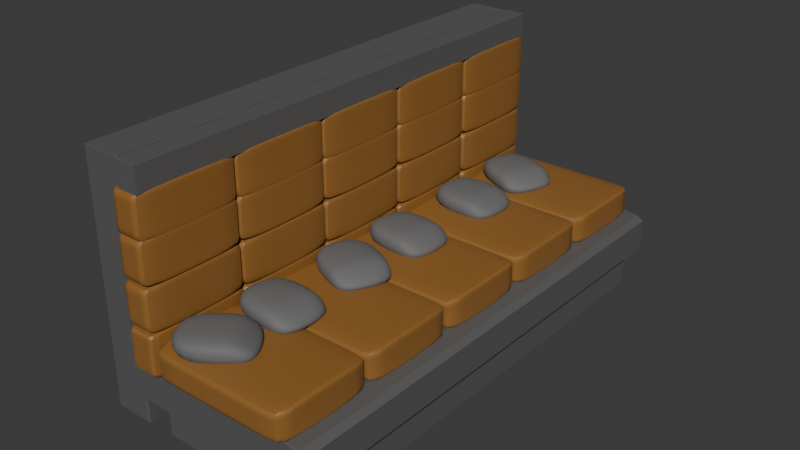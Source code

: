 # Source: blend.blend  (saved by Blender 4.4.32; exported with 4.5.12 LTS)
import bpy
from mathutils import Matrix  # noqa: F401  (used for matrix-valued properties, if any)

bpy.ops.wm.read_factory_settings(use_empty=True)
scene = bpy.context.scene
scene.name = 'Scene'

# ---- collections
col_collection = bpy.data.collections.new('Collection'); scene.collection.children.link(col_collection)

# ---- materials (node trees are filled in below, after node groups)
mat_material_002 = bpy.data.materials.new('Material.002')
mat_x = bpy.data.materials.new('обивка')
mat_x_1 = bpy.data.materials.new('подушка')

# ---- node groups
ng_smooth_by_angle = bpy.data.node_groups.new('Smooth by Angle', 'GeometryNodeTree')
_s = ng_smooth_by_angle.interface.new_socket(name='Mesh', in_out='OUTPUT', socket_type='NodeSocketGeometry')
_s = ng_smooth_by_angle.interface.new_socket(name='Mesh', in_out='INPUT', socket_type='NodeSocketGeometry')
_s = ng_smooth_by_angle.interface.new_socket(name='Angle', in_out='INPUT', socket_type='NodeSocketFloat')
_s.subtype = 'ANGLE'
_s.default_value = 0.5236
_s.min_value = 0.0
_s.max_value = 3.142
_s.description = 'Maximum face angle for smooth edges'
_s = ng_smooth_by_angle.interface.new_socket(name='Ignore Sharpness', in_out='INPUT', socket_type='NodeSocketBool')
_s.force_non_field = True
ng_smooth_by_angle.description = 'Set the sharpness of mesh edges based on the angle between the neighboring faces'
ng_smooth_by_angle.is_modifier = True
_N = ng_smooth_by_angle.nodes; _L = ng_smooth_by_angle.links
n0 = _N.new('GeometryNodeSetShadeSmooth'); n0.name = 'Set Shade Smooth'; n0.location = (120, -80)
n0.domain = 'EDGE'
n1 = _N.new('GeometryNodeSetShadeSmooth'); n1.name = 'Set Shade Smooth.001'; n1.location = (300, -80)
n2 = _N.new('NodeGroupOutput'); n2.name = 'Group Output'; n2.location = (480, -80)
n3 = _N.new('GeometryNodeInputMeshEdgeAngle'); n3.name = 'Edge Angle'; n3.location = (-440, -240)
n4 = _N.new('NodeGroupInput'); n4.name = 'Group Input'; n4.location = (-80, -80)
n5 = _N.new('GeometryNodeInputEdgeSmooth'); n5.name = 'Is Edge Smooth'; n5.location = (-260, -120)
n6 = _N.new('GeometryNodeInputShadeSmooth'); n6.name = 'Is Shade Smooth'; n6.location = (-440, -397)
n7 = _N.new('FunctionNodeCompare'); n7.name = 'Compare'; n7.location = (-260, -260)
n7.operation = 'LESS_EQUAL'
n7.inputs[6].default_value = (0.0, 0.0, 0.0, 0.0)
n7.inputs[7].default_value = (0.0, 0.0, 0.0, 0.0)
n8 = _N.new('FunctionNodeBooleanMath'); n8.name = 'Boolean Math.001'; n8.location = (-80, -260)
n9 = _N.new('NodeGroupInput'); n9.name = 'Group Input.001'; n9.location = (-440, -329)
n10 = _N.new('NodeGroupInput'); n10.name = 'Group Input.002'; n10.location = (-259, -189)
n11 = _N.new('FunctionNodeBooleanMath'); n11.name = 'Boolean Math'; n11.location = (-80, -149)
n11.operation = 'OR'
n12 = _N.new('FunctionNodeBooleanMath'); n12.name = 'Boolean Math.002'; n12.location = (-260, -380)
n12.operation = 'OR'
n13 = _N.new('NodeGroupInput'); n13.name = 'Group Input.003'; n13.location = (-440, -460)
_L.new(n3.outputs[0], n7.inputs[0])
_L.new(n1.outputs[0], n2.inputs[0])
_L.new(n9.outputs[1], n7.inputs[1])
_L.new(n7.outputs[0], n8.inputs[0])
_L.new(n4.outputs[0], n0.inputs[0])
_L.new(n0.outputs[0], n1.inputs[0])
_L.new(n8.outputs[0], n0.inputs[2])
_L.new(n10.outputs[2], n11.inputs[1])
_L.new(n5.outputs[0], n11.inputs[0])
_L.new(n11.outputs[0], n0.inputs[1])
_L.new(n13.outputs[2], n12.inputs[1])
_L.new(n6.outputs[0], n12.inputs[0])
_L.new(n12.outputs[0], n8.inputs[1])
n2.is_active_output = True

# ---- material node trees
mat_material_002.use_nodes = True; mat_material_002.node_tree.nodes.clear()
_N = mat_material_002.node_tree.nodes; _L = mat_material_002.node_tree.links
n0 = _N.new('ShaderNodeBsdfPrincipled'); n0.name = 'Principled BSDF'; n0.location = (10, 300)
n0.inputs[0].default_value = (0.202, 0.202, 0.202, 1.0)
n0.inputs[1].default_value = 0.5273
n1 = _N.new('ShaderNodeOutputMaterial'); n1.name = 'Material Output'; n1.location = (300, 300)
_L.new(n0.outputs[0], n1.inputs[0])
n1.is_active_output = True
mat_x.use_nodes = True; mat_x.node_tree.nodes.clear()
_N = mat_x.node_tree.nodes; _L = mat_x.node_tree.links
n0 = _N.new('ShaderNodeBsdfPrincipled'); n0.name = 'Principled BSDF'; n0.location = (10, 300)
n0.inputs[0].default_value = (0.2979, 0.1342, 0.02992, 1.0)
n1 = _N.new('ShaderNodeOutputMaterial'); n1.name = 'Material Output'; n1.location = (300, 300)
_L.new(n0.outputs[0], n1.inputs[0])
n1.is_active_output = True
mat_x_1.use_nodes = True; mat_x_1.node_tree.nodes.clear()
_N = mat_x_1.node_tree.nodes; _L = mat_x_1.node_tree.links
n0 = _N.new('ShaderNodeBsdfPrincipled'); n0.name = 'Principled BSDF'; n0.location = (10, 300)
n0.inputs[0].default_value = (0.1455, 0.1455, 0.1455, 1.0)
n0.inputs[2].default_value = 0.7364
n1 = _N.new('ShaderNodeOutputMaterial'); n1.name = 'Material Output'; n1.location = (300, 300)
_L.new(n0.outputs[0], n1.inputs[0])
n1.is_active_output = True

# ---- world
world_world = bpy.data.worlds.new('World'); scene.world = world_world
world_world.use_nodes = True; world_world.node_tree.nodes.clear()
_N = world_world.node_tree.nodes; _L = world_world.node_tree.links
n0 = _N.new('ShaderNodeOutputWorld'); n0.name = 'World Output'; n0.location = (300, 300)
n1 = _N.new('ShaderNodeBackground'); n1.name = 'Background'; n1.location = (10, 300)
n1.inputs[0].default_value = (0.05088, 0.05088, 0.05088, 1.0)
_L.new(n1.outputs[0], n0.inputs[0])
n0.is_active_output = True
world_world.color = (0.05088, 0.05088, 0.05088)
world_world.sun_shadow_jitter_overblur = 0.0

# ---- meshes
me_cube_001 = bpy.data.meshes.new('Cube.001')
me_cube_001.from_pydata([(-0.8177, -2.404, -4.592), (-1.047, -2.632, -1.459), (-0.8177, 5.945, -4.592), (-1.047, 6.173, -1.459), (2.848, -2.404, -4.592), (2.848, 5.945, -4.592), (-1.931, 6.173, -4.592), (-1.931, -2.632, -4.592), (-1.931, -2.632, -1.459), (-1.931, 6.173, -1.459), (-1.047, -2.632, 13.54), (-1.047, 6.173, 13.54), (-1.931, -2.632, 13.54), (-1.931, 6.173, 13.54), (3.077, -2.632, -1.969), (2.567, -2.632, -1.459), (2.927, -2.632, -1.608), (2.567, 6.173, -1.459), (3.077, 6.173, -1.969), (2.927, 6.173, -1.608), (-1.047, 6.173, -4.592), (-1.047, -2.632, -4.592), (3.077, 6.173, -4.592), (3.077, -2.632, -4.592), (-0.8177, 5.945, -7.766), (-0.8177, -2.404, -7.766), (2.848, 5.945, -7.766), (2.848, -2.404, -7.766), (-1.047, 6.173, -6.547), (-1.047, -2.632, -6.547), (-1.931, 6.173, -6.547), (-1.931, -2.632, -6.547)], [], [(1, 3, 11, 10), (23, 14, 16, 15, 1, 21), (20, 3, 17, 19, 18, 22), (2, 5, 26, 24), (22, 18, 14, 23), (7, 8, 9, 6), (21, 7, 31, 29), (3, 20, 6, 9), (21, 1, 8, 7), (10, 11, 13, 12), (3, 9, 13, 11), (9, 8, 12, 13), (8, 1, 10, 12), (17, 15, 16, 19), (19, 16, 14, 18), (17, 3, 1, 15), (2, 0, 21, 20), (5, 2, 20, 22), (4, 5, 22, 23), (0, 4, 23, 21), (24, 26, 27, 25), (5, 4, 27, 26), (0, 2, 24, 25), (4, 0, 25, 27), (28, 29, 31, 30), (20, 21, 29, 28), (7, 6, 30, 31), (6, 20, 28, 30)])
_uv = me_cube_001.uv_layers.new(name='UVMap')
_uv.uv.foreach_set('vector', [0.875, 0.75, 0.875, 0.5, 0.875, 0.5, 0.875, 0.75, 0.375, 0.75, 0.5843, 0.75, 0.6131, 0.7576, 0.625, 0.7758, 0.625, 1.0, 0.375, 1.0, 0.375, 0.25, 0.625, 0.25, 0.625, 0.4742, 0.6131, 0.4924, 0.5843, 0.5, 0.375, 0.5, 0.1382, 0.5065, 0.3618, 0.5065, 0.3618, 0.5065, 0.1382, 0.5065, 0.375, 0.5, 0.5843, 0.5, 0.5843, 0.75, 0.375, 0.75, 0.375, 0.0, 0.625, 0.0, 0.625, 0.25, 0.375, 0.25, 0.375, 1.0, 0.375, 1.0, 0.375, 1.0, 0.375, 1.0, 0.625, 0.25, 0.375, 0.25, 0.375, 0.25, 0.625, 0.25, 0.375, 1.0, 0.625, 1.0, 0.625, 1.0, 0.375, 1.0, 0.875, 0.75, 0.875, 0.5, 0.875, 0.5, 0.875, 0.75, 0.625, 0.25, 0.625, 0.25, 0.625, 0.25, 0.625, 0.25, 0.625, 0.25, 0.625, 0.0, 0.625, 0.0, 0.625, 0.25, 0.625, 1.0, 0.625, 1.0, 0.625, 1.0, 0.625, 1.0, 0.6508, 0.5, 0.6508, 0.75, 0.625, 0.75, 0.625, 0.5, 0.625, 0.5, 0.625, 0.75, 0.5843, 0.75, 0.5843, 0.5, 0.6508, 0.5, 0.875, 0.5, 0.875, 0.75, 0.6508, 0.75, 0.1382, 0.5065, 0.1382, 0.7435, 0.125, 0.75, 0.125, 0.5, 0.3618, 0.5065, 0.1382, 0.5065, 0.125, 0.5, 0.375, 0.5, 0.3618, 0.7435, 0.3618, 0.5065, 0.375, 0.5, 0.375, 0.75, 0.1382, 0.7435, 0.3618, 0.7435, 0.375, 0.75, 0.125, 0.75, 0.1382, 0.5065, 0.3618, 0.5065, 0.3618, 0.7435, 0.1382, 0.7435, 0.3618, 0.5065, 0.3618, 0.7435, 0.3618, 0.7435, 0.3618, 0.5065, 0.1382, 0.7435, 0.1382, 0.5065, 0.1382, 0.5065, 0.1382, 0.7435, 0.3618, 0.7435, 0.1382, 0.7435, 0.1382, 0.7435, 0.3618, 0.7435, 0.125, 0.5, 0.125, 0.75, 0.125, 0.75, 0.125, 0.5, 0.125, 0.5, 0.125, 0.75, 0.125, 0.75, 0.125, 0.5, 0.375, 0.0, 0.375, 0.25, 0.375, 0.25, 0.375, 0.0, 0.375, 0.25, 0.375, 0.25, 0.375, 0.25, 0.375, 0.25])
me_cube_001.materials.append(mat_material_002)
me_cube_001.update()
me_cube_002 = bpy.data.meshes.new('Cube.002')
me_cube_002.from_pydata([(-1.0, -1.0, -1.0), (-1.0, -1.0, 1.0), (-1.0, 1.0, -1.0), (-1.0, 1.0, 1.0), (1.0, -1.0, -1.0), (1.0, -1.0, 1.0), (1.0, 1.0, -1.0), (1.0, 1.0, 1.0), (0.8929, 1.0, -1.0), (0.8929, 1.0, 1.0), (0.8929, -1.0, -1.0), (0.8929, -1.0, 1.0), (-0.9274, 1.0, -1.0), (-0.9274, -1.0, 1.0), (-0.9274, 1.0, 1.0), (-0.9274, -1.0, -1.0), (-1.0, -1.0, 0.6468), (-1.0, 1.0, 0.6468), (1.0, 1.0, 0.6468), (1.0, -1.0, 0.6468), (0.8929, -1.0, 0.6468), (0.8929, 1.0, 0.6468), (-0.9274, 1.0, 0.6468), (-0.9274, -1.0, 0.6468), (-1.0, 1.0, -0.7943), (1.0, 1.0, -0.7943), (1.0, -1.0, -0.7943), (0.8929, -1.0, -0.7943), (0.8929, 1.0, -0.7943), (-0.9274, 1.0, -0.7943), (-0.9274, -1.0, -0.7943), (-1.0, -1.0, -0.7943)], [], [(16, 1, 3, 17), (21, 9, 7, 18), (18, 7, 5, 19), (23, 13, 1, 16), (8, 6, 4, 10), (14, 3, 1, 13), (7, 9, 11, 5), (12, 8, 10, 15), (19, 5, 11, 20), (22, 14, 9, 21), (17, 3, 14, 22), (2, 12, 15, 0), (9, 14, 13, 11), (20, 11, 13, 23), (27, 20, 23, 30), (24, 17, 22, 29), (29, 22, 21, 28), (26, 19, 20, 27), (30, 23, 16, 31), (25, 18, 19, 26), (28, 21, 18, 25), (31, 16, 17, 24), (0, 31, 24, 2), (8, 28, 25, 6), (6, 25, 26, 4), (15, 30, 31, 0), (4, 26, 27, 10), (12, 29, 28, 8), (2, 24, 29, 12), (10, 27, 30, 15)])
me_cube_002.polygons.foreach_set('use_smooth', [True] * 30)
_uv = me_cube_002.uv_layers.new(name='UVMap')
_uv.uv.foreach_set('vector', [0.5808, 0.0, 0.625, 0.0, 0.625, 0.25, 0.5808, 0.25, 0.5808, 0.4866, 0.625, 0.4866, 0.625, 0.5, 0.5808, 0.5, 0.5808, 0.5, 0.625, 0.5, 0.625, 0.75, 0.5808, 0.75, 0.5808, 0.9909, 0.625, 0.9909, 0.625, 1.0, 0.5808, 1.0, 0.3616, 0.5, 0.375, 0.5, 0.375, 0.75, 0.3616, 0.75, 0.8659, 0.5, 0.875, 0.5, 0.875, 0.75, 0.8659, 0.75, 0.625, 0.5, 0.6384, 0.5, 0.6384, 0.75, 0.625, 0.75, 0.1341, 0.5, 0.3616, 0.5, 0.3616, 0.75, 0.1341, 0.75, 0.5808, 0.75, 0.625, 0.75, 0.625, 0.7634, 0.5808, 0.7634, 0.5808, 0.2591, 0.625, 0.2591, 0.625, 0.4866, 0.5808, 0.4866, 0.5808, 0.25, 0.625, 0.25, 0.625, 0.2591, 0.5808, 0.2591, 0.125, 0.5, 0.1341, 0.5, 0.1341, 0.75, 0.125, 0.75, 0.6384, 0.5, 0.8659, 0.5, 0.8659, 0.75, 0.6384, 0.75, 0.5808, 0.7634, 0.625, 0.7634, 0.625, 0.9909, 0.5808, 0.9909, 0.4007, 0.7634, 0.5808, 0.7634, 0.5808, 0.9909, 0.4007, 0.9909, 0.4007, 0.25, 0.5808, 0.25, 0.5808, 0.2591, 0.4007, 0.2591, 0.4007, 0.2591, 0.5808, 0.2591, 0.5808, 0.4866, 0.4007, 0.4866, 0.4007, 0.75, 0.5808, 0.75, 0.5808, 0.7634, 0.4007, 0.7634, 0.4007, 0.9909, 0.5808, 0.9909, 0.5808, 1.0, 0.4007, 1.0, 0.4007, 0.5, 0.5808, 0.5, 0.5808, 0.75, 0.4007, 0.75, 0.4007, 0.4866, 0.5808, 0.4866, 0.5808, 0.5, 0.4007, 0.5, 0.4007, 0.0, 0.5808, 0.0, 0.5808, 0.25, 0.4007, 0.25, 0.375, 0.0, 0.4007, 0.0, 0.4007, 0.25, 0.375, 0.25, 0.375, 0.4866, 0.4007, 0.4866, 0.4007, 0.5, 0.375, 0.5, 0.375, 0.5, 0.4007, 0.5, 0.4007, 0.75, 0.375, 0.75, 0.375, 0.9909, 0.4007, 0.9909, 0.4007, 1.0, 0.375, 1.0, 0.375, 0.75, 0.4007, 0.75, 0.4007, 0.7634, 0.375, 0.7634, 0.375, 0.2591, 0.4007, 0.2591, 0.4007, 0.4866, 0.375, 0.4866, 0.375, 0.25, 0.4007, 0.25, 0.4007, 0.2591, 0.375, 0.2591, 0.375, 0.7634, 0.4007, 0.7634, 0.4007, 0.9909, 0.375, 0.9909])
me_cube_002.materials.append(mat_x)
me_cube_002.update()
me_cube_003 = bpy.data.meshes.new('Cube.003')
me_cube_003.from_pydata([(-1.0, -1.0, -1.0), (-1.0, -1.0, 1.0), (-1.0, 1.0, -1.0), (-1.0, 1.0, 1.0), (1.0, -1.0, -1.0), (1.0, -1.0, 1.0), (1.0, 1.0, -1.0), (1.0, 1.0, 1.0), (0.8929, 1.0, -1.0), (0.8929, 1.0, 1.0), (0.8929, -1.0, -1.0), (0.8929, -1.0, 1.0), (-0.9274, 1.0, -1.0), (-0.9274, -1.0, 1.0), (-0.9274, 1.0, 1.0), (-0.9274, -1.0, -1.0), (-1.0, -1.0, 0.6468), (-1.0, 1.0, 0.6468), (1.0, 1.0, 0.6468), (1.0, -1.0, 0.6468), (0.8929, -1.0, 0.6468), (0.8929, 1.0, 0.6468), (-0.9274, 1.0, 0.6468), (-0.9274, -1.0, 0.6468), (-1.0, 1.0, -0.7943), (1.0, 1.0, -0.7943), (1.0, -1.0, -0.7943), (0.8929, -1.0, -0.7943), (0.8929, 1.0, -0.7943), (-0.9274, 1.0, -0.7943), (-0.9274, -1.0, -0.7943), (-1.0, -1.0, -0.7943)], [], [(16, 1, 3, 17), (21, 9, 7, 18), (18, 7, 5, 19), (23, 13, 1, 16), (8, 6, 4, 10), (14, 3, 1, 13), (7, 9, 11, 5), (12, 8, 10, 15), (19, 5, 11, 20), (22, 14, 9, 21), (17, 3, 14, 22), (2, 12, 15, 0), (9, 14, 13, 11), (20, 11, 13, 23), (27, 20, 23, 30), (24, 17, 22, 29), (29, 22, 21, 28), (26, 19, 20, 27), (30, 23, 16, 31), (25, 18, 19, 26), (28, 21, 18, 25), (31, 16, 17, 24), (0, 31, 24, 2), (8, 28, 25, 6), (6, 25, 26, 4), (15, 30, 31, 0), (4, 26, 27, 10), (12, 29, 28, 8), (2, 24, 29, 12), (10, 27, 30, 15)])
_uv = me_cube_003.uv_layers.new(name='UVMap')
_uv.uv.foreach_set('vector', [0.5808, 0.0, 0.625, 0.0, 0.625, 0.25, 0.5808, 0.25, 0.5808, 0.4866, 0.625, 0.4866, 0.625, 0.5, 0.5808, 0.5, 0.5808, 0.5, 0.625, 0.5, 0.625, 0.75, 0.5808, 0.75, 0.5808, 0.9909, 0.625, 0.9909, 0.625, 1.0, 0.5808, 1.0, 0.3616, 0.5, 0.375, 0.5, 0.375, 0.75, 0.3616, 0.75, 0.8659, 0.5, 0.875, 0.5, 0.875, 0.75, 0.8659, 0.75, 0.625, 0.5, 0.6384, 0.5, 0.6384, 0.75, 0.625, 0.75, 0.1341, 0.5, 0.3616, 0.5, 0.3616, 0.75, 0.1341, 0.75, 0.5808, 0.75, 0.625, 0.75, 0.625, 0.7634, 0.5808, 0.7634, 0.5808, 0.2591, 0.625, 0.2591, 0.625, 0.4866, 0.5808, 0.4866, 0.5808, 0.25, 0.625, 0.25, 0.625, 0.2591, 0.5808, 0.2591, 0.125, 0.5, 0.1341, 0.5, 0.1341, 0.75, 0.125, 0.75, 0.6384, 0.5, 0.8659, 0.5, 0.8659, 0.75, 0.6384, 0.75, 0.5808, 0.7634, 0.625, 0.7634, 0.625, 0.9909, 0.5808, 0.9909, 0.4007, 0.7634, 0.5808, 0.7634, 0.5808, 0.9909, 0.4007, 0.9909, 0.4007, 0.25, 0.5808, 0.25, 0.5808, 0.2591, 0.4007, 0.2591, 0.4007, 0.2591, 0.5808, 0.2591, 0.5808, 0.4866, 0.4007, 0.4866, 0.4007, 0.75, 0.5808, 0.75, 0.5808, 0.7634, 0.4007, 0.7634, 0.4007, 0.9909, 0.5808, 0.9909, 0.5808, 1.0, 0.4007, 1.0, 0.4007, 0.5, 0.5808, 0.5, 0.5808, 0.75, 0.4007, 0.75, 0.4007, 0.4866, 0.5808, 0.4866, 0.5808, 0.5, 0.4007, 0.5, 0.4007, 0.0, 0.5808, 0.0, 0.5808, 0.25, 0.4007, 0.25, 0.375, 0.0, 0.4007, 0.0, 0.4007, 0.25, 0.375, 0.25, 0.375, 0.4866, 0.4007, 0.4866, 0.4007, 0.5, 0.375, 0.5, 0.375, 0.5, 0.4007, 0.5, 0.4007, 0.75, 0.375, 0.75, 0.375, 0.9909, 0.4007, 0.9909, 0.4007, 1.0, 0.375, 1.0, 0.375, 0.75, 0.4007, 0.75, 0.4007, 0.7634, 0.375, 0.7634, 0.375, 0.2591, 0.4007, 0.2591, 0.4007, 0.4866, 0.375, 0.4866, 0.375, 0.25, 0.4007, 0.25, 0.4007, 0.2591, 0.375, 0.2591, 0.375, 0.7634, 0.4007, 0.7634, 0.4007, 0.9909, 0.375, 0.9909])
me_cube_003.materials.append(mat_x)
me_cube_003.update()
me_cube_004 = bpy.data.meshes.new('Cube.004')
me_cube_004.from_pydata([(-1.0, -1.0, -1.0), (-1.0, -1.0, 1.0), (-1.0, 1.0, -1.0), (-1.0, 1.0, 1.0), (1.0, -1.0, -1.0), (1.0, -1.0, 1.0), (1.0, 1.0, -1.0), (1.0, 1.0, 1.0), (0.8929, 1.0, -1.0), (0.8929, 1.0, 1.0), (0.8929, -1.0, -1.0), (0.8929, -1.0, 1.0), (-0.9274, 1.0, -1.0), (-0.9274, -1.0, 1.0), (-0.9274, 1.0, 1.0), (-0.9274, -1.0, -1.0), (-1.0, -1.0, 0.6468), (-1.0, 1.0, 0.6468), (1.0, 1.0, 0.6468), (1.0, -1.0, 0.6468), (0.8929, -1.0, 0.6468), (0.8929, 1.0, 0.6468), (-0.9274, 1.0, 0.6468), (-0.9274, -1.0, 0.6468), (-1.0, 1.0, -0.7943), (1.0, 1.0, -0.7943), (1.0, -1.0, -0.7943), (0.8929, -1.0, -0.7943), (0.8929, 1.0, -0.7943), (-0.9274, 1.0, -0.7943), (-0.9274, -1.0, -0.7943), (-1.0, -1.0, -0.7943)], [], [(16, 1, 3, 17), (21, 9, 7, 18), (18, 7, 5, 19), (23, 13, 1, 16), (8, 6, 4, 10), (14, 3, 1, 13), (7, 9, 11, 5), (12, 8, 10, 15), (19, 5, 11, 20), (22, 14, 9, 21), (17, 3, 14, 22), (2, 12, 15, 0), (9, 14, 13, 11), (20, 11, 13, 23), (27, 20, 23, 30), (24, 17, 22, 29), (29, 22, 21, 28), (26, 19, 20, 27), (30, 23, 16, 31), (25, 18, 19, 26), (28, 21, 18, 25), (31, 16, 17, 24), (0, 31, 24, 2), (8, 28, 25, 6), (6, 25, 26, 4), (15, 30, 31, 0), (4, 26, 27, 10), (12, 29, 28, 8), (2, 24, 29, 12), (10, 27, 30, 15)])
me_cube_004.polygons.foreach_set('use_smooth', [True] * 30)
_uv = me_cube_004.uv_layers.new(name='UVMap')
_uv.uv.foreach_set('vector', [0.5808, 0.0, 0.625, 0.0, 0.625, 0.25, 0.5808, 0.25, 0.5808, 0.4866, 0.625, 0.4866, 0.625, 0.5, 0.5808, 0.5, 0.5808, 0.5, 0.625, 0.5, 0.625, 0.75, 0.5808, 0.75, 0.5808, 0.9909, 0.625, 0.9909, 0.625, 1.0, 0.5808, 1.0, 0.3616, 0.5, 0.375, 0.5, 0.375, 0.75, 0.3616, 0.75, 0.8659, 0.5, 0.875, 0.5, 0.875, 0.75, 0.8659, 0.75, 0.625, 0.5, 0.6384, 0.5, 0.6384, 0.75, 0.625, 0.75, 0.1341, 0.5, 0.3616, 0.5, 0.3616, 0.75, 0.1341, 0.75, 0.5808, 0.75, 0.625, 0.75, 0.625, 0.7634, 0.5808, 0.7634, 0.5808, 0.2591, 0.625, 0.2591, 0.625, 0.4866, 0.5808, 0.4866, 0.5808, 0.25, 0.625, 0.25, 0.625, 0.2591, 0.5808, 0.2591, 0.125, 0.5, 0.1341, 0.5, 0.1341, 0.75, 0.125, 0.75, 0.6384, 0.5, 0.8659, 0.5, 0.8659, 0.75, 0.6384, 0.75, 0.5808, 0.7634, 0.625, 0.7634, 0.625, 0.9909, 0.5808, 0.9909, 0.4007, 0.7634, 0.5808, 0.7634, 0.5808, 0.9909, 0.4007, 0.9909, 0.4007, 0.25, 0.5808, 0.25, 0.5808, 0.2591, 0.4007, 0.2591, 0.4007, 0.2591, 0.5808, 0.2591, 0.5808, 0.4866, 0.4007, 0.4866, 0.4007, 0.75, 0.5808, 0.75, 0.5808, 0.7634, 0.4007, 0.7634, 0.4007, 0.9909, 0.5808, 0.9909, 0.5808, 1.0, 0.4007, 1.0, 0.4007, 0.5, 0.5808, 0.5, 0.5808, 0.75, 0.4007, 0.75, 0.4007, 0.4866, 0.5808, 0.4866, 0.5808, 0.5, 0.4007, 0.5, 0.4007, 0.0, 0.5808, 0.0, 0.5808, 0.25, 0.4007, 0.25, 0.375, 0.0, 0.4007, 0.0, 0.4007, 0.25, 0.375, 0.25, 0.375, 0.4866, 0.4007, 0.4866, 0.4007, 0.5, 0.375, 0.5, 0.375, 0.5, 0.4007, 0.5, 0.4007, 0.75, 0.375, 0.75, 0.375, 0.9909, 0.4007, 0.9909, 0.4007, 1.0, 0.375, 1.0, 0.375, 0.75, 0.4007, 0.75, 0.4007, 0.7634, 0.375, 0.7634, 0.375, 0.2591, 0.4007, 0.2591, 0.4007, 0.4866, 0.375, 0.4866, 0.375, 0.25, 0.4007, 0.25, 0.4007, 0.2591, 0.375, 0.2591, 0.375, 0.7634, 0.4007, 0.7634, 0.4007, 0.9909, 0.375, 0.9909])
me_cube_004.materials.append(mat_x)
me_cube_004.update()
me_cube_005 = bpy.data.meshes.new('Cube.005')
me_cube_005.from_pydata([(-1.0, -1.0, -1.0), (-1.0, -1.0, 1.0), (-1.0, 1.0, -1.0), (-1.0, 1.0, 1.0), (1.0, -1.0, -1.0), (1.0, -1.0, 1.0), (1.0, 1.0, -1.0), (1.0, 1.0, 1.0), (0.8929, 1.0, -1.0), (0.8929, 1.0, 1.0), (0.8929, -1.0, -1.0), (0.8929, -1.0, 1.0), (-0.9274, 1.0, -1.0), (-0.9274, -1.0, 1.0), (-0.9274, 1.0, 1.0), (-0.9274, -1.0, -1.0), (-1.0, -1.0, 0.6468), (-1.0, 1.0, 0.6468), (1.0, 1.0, 0.6468), (1.0, -1.0, 0.6468), (0.8929, -1.0, 0.6468), (0.8929, 1.0, 0.6468), (-0.9274, 1.0, 0.6468), (-0.9274, -1.0, 0.6468), (-1.0, 1.0, -0.7943), (1.0, 1.0, -0.7943), (1.0, -1.0, -0.7943), (0.8929, -1.0, -0.7943), (0.8929, 1.0, -0.7943), (-0.9274, 1.0, -0.7943), (-0.9274, -1.0, -0.7943), (-1.0, -1.0, -0.7943)], [], [(16, 1, 3, 17), (21, 9, 7, 18), (18, 7, 5, 19), (23, 13, 1, 16), (8, 6, 4, 10), (14, 3, 1, 13), (7, 9, 11, 5), (12, 8, 10, 15), (19, 5, 11, 20), (22, 14, 9, 21), (17, 3, 14, 22), (2, 12, 15, 0), (9, 14, 13, 11), (20, 11, 13, 23), (27, 20, 23, 30), (24, 17, 22, 29), (29, 22, 21, 28), (26, 19, 20, 27), (30, 23, 16, 31), (25, 18, 19, 26), (28, 21, 18, 25), (31, 16, 17, 24), (0, 31, 24, 2), (8, 28, 25, 6), (6, 25, 26, 4), (15, 30, 31, 0), (4, 26, 27, 10), (12, 29, 28, 8), (2, 24, 29, 12), (10, 27, 30, 15)])
me_cube_005.polygons.foreach_set('use_smooth', [True] * 30)
_uv = me_cube_005.uv_layers.new(name='UVMap')
_uv.uv.foreach_set('vector', [0.5808, 0.0, 0.625, 0.0, 0.625, 0.25, 0.5808, 0.25, 0.5808, 0.4866, 0.625, 0.4866, 0.625, 0.5, 0.5808, 0.5, 0.5808, 0.5, 0.625, 0.5, 0.625, 0.75, 0.5808, 0.75, 0.5808, 0.9909, 0.625, 0.9909, 0.625, 1.0, 0.5808, 1.0, 0.3616, 0.5, 0.375, 0.5, 0.375, 0.75, 0.3616, 0.75, 0.8659, 0.5, 0.875, 0.5, 0.875, 0.75, 0.8659, 0.75, 0.625, 0.5, 0.6384, 0.5, 0.6384, 0.75, 0.625, 0.75, 0.1341, 0.5, 0.3616, 0.5, 0.3616, 0.75, 0.1341, 0.75, 0.5808, 0.75, 0.625, 0.75, 0.625, 0.7634, 0.5808, 0.7634, 0.5808, 0.2591, 0.625, 0.2591, 0.625, 0.4866, 0.5808, 0.4866, 0.5808, 0.25, 0.625, 0.25, 0.625, 0.2591, 0.5808, 0.2591, 0.125, 0.5, 0.1341, 0.5, 0.1341, 0.75, 0.125, 0.75, 0.6384, 0.5, 0.8659, 0.5, 0.8659, 0.75, 0.6384, 0.75, 0.5808, 0.7634, 0.625, 0.7634, 0.625, 0.9909, 0.5808, 0.9909, 0.4007, 0.7634, 0.5808, 0.7634, 0.5808, 0.9909, 0.4007, 0.9909, 0.4007, 0.25, 0.5808, 0.25, 0.5808, 0.2591, 0.4007, 0.2591, 0.4007, 0.2591, 0.5808, 0.2591, 0.5808, 0.4866, 0.4007, 0.4866, 0.4007, 0.75, 0.5808, 0.75, 0.5808, 0.7634, 0.4007, 0.7634, 0.4007, 0.9909, 0.5808, 0.9909, 0.5808, 1.0, 0.4007, 1.0, 0.4007, 0.5, 0.5808, 0.5, 0.5808, 0.75, 0.4007, 0.75, 0.4007, 0.4866, 0.5808, 0.4866, 0.5808, 0.5, 0.4007, 0.5, 0.4007, 0.0, 0.5808, 0.0, 0.5808, 0.25, 0.4007, 0.25, 0.375, 0.0, 0.4007, 0.0, 0.4007, 0.25, 0.375, 0.25, 0.375, 0.4866, 0.4007, 0.4866, 0.4007, 0.5, 0.375, 0.5, 0.375, 0.5, 0.4007, 0.5, 0.4007, 0.75, 0.375, 0.75, 0.375, 0.9909, 0.4007, 0.9909, 0.4007, 1.0, 0.375, 1.0, 0.375, 0.75, 0.4007, 0.75, 0.4007, 0.7634, 0.375, 0.7634, 0.375, 0.2591, 0.4007, 0.2591, 0.4007, 0.4866, 0.375, 0.4866, 0.375, 0.25, 0.4007, 0.25, 0.4007, 0.2591, 0.375, 0.2591, 0.375, 0.7634, 0.4007, 0.7634, 0.4007, 0.9909, 0.375, 0.9909])
me_cube_005.materials.append(mat_x)
me_cube_005.update()
me_cube_006 = bpy.data.meshes.new('Cube.006')
me_cube_006.from_pydata([(-1.0, -1.0, -0.2479), (-1.0, -1.0, 0.6308), (-1.0, 1.0, -0.3764), (-1.0, 1.0, 0.6308), (1.0, -1.0, -0.3764), (1.0, -1.0, 0.575), (1.0, 1.0, -0.3764), (1.0, 1.0, 0.575), (-1.259, -1.162, 0.04389), (-1.259, 1.194, 0.04389), (1.783, 1.0, 0.04389), (1.783, -1.0, 0.04389), (-1.0, 1.19, -0.1857), (1.611, 1.0, -0.1857), (1.611, -1.0, -0.1857), (-1.0, -1.0, -0.1857), (-1.259, -1.162, 0.2682), (-1.259, 1.194, 0.2682), (1.599, 1.0, 0.2682), (1.599, -1.0, 0.2682), (0.4185, 1.0, -0.3764), (0.4185, 1.0, 0.6721), (0.4185, -1.0, -0.2479), (0.4185, -1.0, 0.6721), (0.9739, -1.162, 0.04389), (0.9739, 1.194, 0.04389), (0.8518, 1.19, -0.1857), (0.8518, -1.0, -0.1857), (0.8437, -1.162, 0.2682), (0.8437, 1.194, 0.2682)], [], [(16, 1, 3, 17), (29, 21, 7, 18), (18, 7, 5, 19), (28, 23, 1, 16), (20, 6, 4, 22), (21, 3, 1, 23), (27, 24, 8, 15), (13, 10, 11, 14), (26, 25, 10, 13), (15, 8, 9, 12), (0, 15, 12, 2), (20, 26, 13, 6), (6, 13, 14, 4), (22, 27, 15, 0), (24, 28, 16, 8), (10, 18, 19, 11), (25, 29, 18, 10), (8, 16, 17, 9), (9, 17, 29, 25), (11, 19, 28, 24), (4, 14, 27, 22), (2, 12, 26, 20), (12, 9, 25, 26), (14, 11, 24, 27), (7, 21, 23, 5), (2, 20, 22, 0), (19, 5, 23, 28), (17, 3, 21, 29)])
me_cube_006.polygons.foreach_set('use_smooth', [True] * 28)
_uv = me_cube_006.uv_layers.new(name='UVMap')
_uv.uv.foreach_set('vector', [0.5335, 0.0, 0.625, 0.0, 0.625, 0.25, 0.5335, 0.25, 0.5335, 0.4273, 0.625, 0.4273, 0.625, 0.5, 0.5335, 0.5, 0.5335, 0.5, 0.625, 0.5, 0.625, 0.75, 0.5335, 0.75, 0.5335, 0.8227, 0.625, 0.8227, 0.625, 1.0, 0.5335, 1.0, 0.3023, 0.5, 0.375, 0.5, 0.375, 0.75, 0.3023, 0.75, 0.6977, 0.5, 0.875, 0.5, 0.875, 0.75, 0.6977, 0.75, 0.4768, 0.8227, 0.5055, 0.8227, 0.5055, 1.0, 0.4768, 1.0, 0.4768, 0.5, 0.5055, 0.5, 0.5055, 0.75, 0.4768, 0.75, 0.4768, 0.4273, 0.5055, 0.4273, 0.5055, 0.5, 0.4768, 0.5, 0.4768, 0.0, 0.5055, 0.0, 0.5055, 0.25, 0.4768, 0.25, 0.375, 0.0, 0.4768, 0.0, 0.4768, 0.25, 0.375, 0.25, 0.375, 0.4273, 0.4768, 0.4273, 0.4768, 0.5, 0.375, 0.5, 0.375, 0.5, 0.4768, 0.5, 0.4768, 0.75, 0.375, 0.75, 0.375, 0.8227, 0.4768, 0.8227, 0.4768, 1.0, 0.375, 1.0, 0.5055, 0.8227, 0.5335, 0.8227, 0.5335, 1.0, 0.5055, 1.0, 0.5055, 0.5, 0.5335, 0.5, 0.5335, 0.75, 0.5055, 0.75, 0.5055, 0.4273, 0.5335, 0.4273, 0.5335, 0.5, 0.5055, 0.5, 0.5055, 0.0, 0.5335, 0.0, 0.5335, 0.25, 0.5055, 0.25, 0.5055, 0.25, 0.5335, 0.25, 0.5335, 0.4273, 0.5055, 0.4273, 0.5055, 0.75, 0.5335, 0.75, 0.5335, 0.8227, 0.5055, 0.8227, 0.375, 0.75, 0.4768, 0.75, 0.4768, 0.8227, 0.375, 0.8227, 0.375, 0.25, 0.4768, 0.25, 0.4768, 0.4273, 0.375, 0.4273, 0.4768, 0.25, 0.5055, 0.25, 0.5055, 0.4273, 0.4768, 0.4273, 0.4768, 0.75, 0.5055, 0.75, 0.5055, 0.8227, 0.4768, 0.8227, 0.625, 0.5, 0.6977, 0.5, 0.6977, 0.75, 0.625, 0.75, 0.125, 0.5, 0.3023, 0.5, 0.3023, 0.75, 0.125, 0.75, 0.5335, 0.75, 0.625, 0.75, 0.625, 0.8227, 0.5335, 0.8227, 0.5335, 0.25, 0.625, 0.25, 0.625, 0.4273, 0.5335, 0.4273])
me_cube_006.materials.append(mat_x_1)
me_cube_006.update()
me_cube_007 = bpy.data.meshes.new('Cube.007')
me_cube_007.from_pydata([(-1.0, -1.0, -0.2479), (-1.0, -1.0, 0.6308), (-1.0, 1.0, -0.3764), (-1.0, 1.0, 0.6308), (1.0, -1.0, -0.3764), (1.0, -1.0, 0.575), (1.0, 1.0, -0.3764), (1.0, 1.0, 0.575), (-1.259, -1.162, 0.04389), (-1.259, 1.194, 0.04389), (1.783, 1.0, 0.04389), (1.783, -1.0, 0.04389), (-1.0, 1.19, -0.1857), (1.611, 1.0, -0.1857), (1.611, -1.0, -0.1857), (-1.0, -1.0, -0.1857), (-1.259, -1.162, 0.2682), (-1.259, 1.194, 0.2682), (1.599, 1.0, 0.2682), (1.599, -1.0, 0.2682), (0.4185, 1.0, -0.3764), (0.4185, 1.0, 0.6721), (0.4185, -1.0, -0.2479), (0.4185, -1.0, 0.6721), (0.9739, -1.162, 0.04389), (0.9739, 1.194, 0.04389), (0.8518, 1.19, -0.1857), (0.8518, -1.0, -0.1857), (0.8437, -1.162, 0.2682), (0.8437, 1.194, 0.2682)], [], [(16, 1, 3, 17), (29, 21, 7, 18), (18, 7, 5, 19), (28, 23, 1, 16), (20, 6, 4, 22), (21, 3, 1, 23), (27, 24, 8, 15), (13, 10, 11, 14), (26, 25, 10, 13), (15, 8, 9, 12), (0, 15, 12, 2), (20, 26, 13, 6), (6, 13, 14, 4), (22, 27, 15, 0), (24, 28, 16, 8), (10, 18, 19, 11), (25, 29, 18, 10), (8, 16, 17, 9), (9, 17, 29, 25), (11, 19, 28, 24), (4, 14, 27, 22), (2, 12, 26, 20), (12, 9, 25, 26), (14, 11, 24, 27), (7, 21, 23, 5), (2, 20, 22, 0), (19, 5, 23, 28), (17, 3, 21, 29)])
me_cube_007.polygons.foreach_set('use_smooth', [True] * 28)
_uv = me_cube_007.uv_layers.new(name='UVMap')
_uv.uv.foreach_set('vector', [0.5335, 0.0, 0.625, 0.0, 0.625, 0.25, 0.5335, 0.25, 0.5335, 0.4273, 0.625, 0.4273, 0.625, 0.5, 0.5335, 0.5, 0.5335, 0.5, 0.625, 0.5, 0.625, 0.75, 0.5335, 0.75, 0.5335, 0.8227, 0.625, 0.8227, 0.625, 1.0, 0.5335, 1.0, 0.3023, 0.5, 0.375, 0.5, 0.375, 0.75, 0.3023, 0.75, 0.6977, 0.5, 0.875, 0.5, 0.875, 0.75, 0.6977, 0.75, 0.4768, 0.8227, 0.5055, 0.8227, 0.5055, 1.0, 0.4768, 1.0, 0.4768, 0.5, 0.5055, 0.5, 0.5055, 0.75, 0.4768, 0.75, 0.4768, 0.4273, 0.5055, 0.4273, 0.5055, 0.5, 0.4768, 0.5, 0.4768, 0.0, 0.5055, 0.0, 0.5055, 0.25, 0.4768, 0.25, 0.375, 0.0, 0.4768, 0.0, 0.4768, 0.25, 0.375, 0.25, 0.375, 0.4273, 0.4768, 0.4273, 0.4768, 0.5, 0.375, 0.5, 0.375, 0.5, 0.4768, 0.5, 0.4768, 0.75, 0.375, 0.75, 0.375, 0.8227, 0.4768, 0.8227, 0.4768, 1.0, 0.375, 1.0, 0.5055, 0.8227, 0.5335, 0.8227, 0.5335, 1.0, 0.5055, 1.0, 0.5055, 0.5, 0.5335, 0.5, 0.5335, 0.75, 0.5055, 0.75, 0.5055, 0.4273, 0.5335, 0.4273, 0.5335, 0.5, 0.5055, 0.5, 0.5055, 0.0, 0.5335, 0.0, 0.5335, 0.25, 0.5055, 0.25, 0.5055, 0.25, 0.5335, 0.25, 0.5335, 0.4273, 0.5055, 0.4273, 0.5055, 0.75, 0.5335, 0.75, 0.5335, 0.8227, 0.5055, 0.8227, 0.375, 0.75, 0.4768, 0.75, 0.4768, 0.8227, 0.375, 0.8227, 0.375, 0.25, 0.4768, 0.25, 0.4768, 0.4273, 0.375, 0.4273, 0.4768, 0.25, 0.5055, 0.25, 0.5055, 0.4273, 0.4768, 0.4273, 0.4768, 0.75, 0.5055, 0.75, 0.5055, 0.8227, 0.4768, 0.8227, 0.625, 0.5, 0.6977, 0.5, 0.6977, 0.75, 0.625, 0.75, 0.125, 0.5, 0.3023, 0.5, 0.3023, 0.75, 0.125, 0.75, 0.5335, 0.75, 0.625, 0.75, 0.625, 0.8227, 0.5335, 0.8227, 0.5335, 0.25, 0.625, 0.25, 0.625, 0.4273, 0.5335, 0.4273])
me_cube_007.materials.append(mat_x_1)
me_cube_007.update()
me_cube_008 = bpy.data.meshes.new('Cube.008')
me_cube_008.from_pydata([(-1.0, -1.0, -0.2479), (-1.0, -1.0, 0.6308), (-1.0, 1.0, -0.3764), (-1.0, 1.0, 0.6308), (1.0, -1.0, -0.3764), (1.0, -1.0, 0.575), (1.0, 1.0, -0.3764), (1.0, 1.0, 0.575), (-1.259, -1.162, 0.04389), (-1.259, 1.194, 0.04389), (1.783, 1.0, 0.04389), (1.783, -1.0, 0.04389), (-1.0, 1.19, -0.1857), (1.611, 1.0, -0.1857), (1.611, -1.0, -0.1857), (-1.0, -1.0, -0.1857), (-1.259, -1.162, 0.2682), (-1.259, 1.194, 0.2682), (1.599, 1.0, 0.2682), (1.599, -1.0, 0.2682), (0.4185, 1.0, -0.3764), (0.4185, 1.0, 0.6721), (0.4185, -1.0, -0.2479), (0.4185, -1.0, 0.6721), (0.9739, -1.162, 0.04389), (0.9739, 1.194, 0.04389), (0.8518, 1.19, -0.1857), (0.8518, -1.0, -0.1857), (0.8437, -1.162, 0.2682), (0.8437, 1.194, 0.2682)], [], [(16, 1, 3, 17), (29, 21, 7, 18), (18, 7, 5, 19), (28, 23, 1, 16), (20, 6, 4, 22), (21, 3, 1, 23), (27, 24, 8, 15), (13, 10, 11, 14), (26, 25, 10, 13), (15, 8, 9, 12), (0, 15, 12, 2), (20, 26, 13, 6), (6, 13, 14, 4), (22, 27, 15, 0), (24, 28, 16, 8), (10, 18, 19, 11), (25, 29, 18, 10), (8, 16, 17, 9), (9, 17, 29, 25), (11, 19, 28, 24), (4, 14, 27, 22), (2, 12, 26, 20), (12, 9, 25, 26), (14, 11, 24, 27), (7, 21, 23, 5), (2, 20, 22, 0), (19, 5, 23, 28), (17, 3, 21, 29)])
me_cube_008.polygons.foreach_set('use_smooth', [True] * 28)
_uv = me_cube_008.uv_layers.new(name='UVMap')
_uv.uv.foreach_set('vector', [0.5335, 0.0, 0.625, 0.0, 0.625, 0.25, 0.5335, 0.25, 0.5335, 0.4273, 0.625, 0.4273, 0.625, 0.5, 0.5335, 0.5, 0.5335, 0.5, 0.625, 0.5, 0.625, 0.75, 0.5335, 0.75, 0.5335, 0.8227, 0.625, 0.8227, 0.625, 1.0, 0.5335, 1.0, 0.3023, 0.5, 0.375, 0.5, 0.375, 0.75, 0.3023, 0.75, 0.6977, 0.5, 0.875, 0.5, 0.875, 0.75, 0.6977, 0.75, 0.4768, 0.8227, 0.5055, 0.8227, 0.5055, 1.0, 0.4768, 1.0, 0.4768, 0.5, 0.5055, 0.5, 0.5055, 0.75, 0.4768, 0.75, 0.4768, 0.4273, 0.5055, 0.4273, 0.5055, 0.5, 0.4768, 0.5, 0.4768, 0.0, 0.5055, 0.0, 0.5055, 0.25, 0.4768, 0.25, 0.375, 0.0, 0.4768, 0.0, 0.4768, 0.25, 0.375, 0.25, 0.375, 0.4273, 0.4768, 0.4273, 0.4768, 0.5, 0.375, 0.5, 0.375, 0.5, 0.4768, 0.5, 0.4768, 0.75, 0.375, 0.75, 0.375, 0.8227, 0.4768, 0.8227, 0.4768, 1.0, 0.375, 1.0, 0.5055, 0.8227, 0.5335, 0.8227, 0.5335, 1.0, 0.5055, 1.0, 0.5055, 0.5, 0.5335, 0.5, 0.5335, 0.75, 0.5055, 0.75, 0.5055, 0.4273, 0.5335, 0.4273, 0.5335, 0.5, 0.5055, 0.5, 0.5055, 0.0, 0.5335, 0.0, 0.5335, 0.25, 0.5055, 0.25, 0.5055, 0.25, 0.5335, 0.25, 0.5335, 0.4273, 0.5055, 0.4273, 0.5055, 0.75, 0.5335, 0.75, 0.5335, 0.8227, 0.5055, 0.8227, 0.375, 0.75, 0.4768, 0.75, 0.4768, 0.8227, 0.375, 0.8227, 0.375, 0.25, 0.4768, 0.25, 0.4768, 0.4273, 0.375, 0.4273, 0.4768, 0.25, 0.5055, 0.25, 0.5055, 0.4273, 0.4768, 0.4273, 0.4768, 0.75, 0.5055, 0.75, 0.5055, 0.8227, 0.4768, 0.8227, 0.625, 0.5, 0.6977, 0.5, 0.6977, 0.75, 0.625, 0.75, 0.125, 0.5, 0.3023, 0.5, 0.3023, 0.75, 0.125, 0.75, 0.5335, 0.75, 0.625, 0.75, 0.625, 0.8227, 0.5335, 0.8227, 0.5335, 0.25, 0.625, 0.25, 0.625, 0.4273, 0.5335, 0.4273])
me_cube_008.materials.append(mat_x_1)
me_cube_008.update()
me_cube_009 = bpy.data.meshes.new('Cube.009')
me_cube_009.from_pydata([(-1.0, -1.0, -0.2479), (-1.0, -1.0, 0.6308), (-1.0, 1.0, -0.3764), (-1.0, 1.0, 0.6308), (1.0, -1.0, -0.3764), (1.0, -1.0, 0.575), (1.0, 1.0, -0.3764), (1.0, 1.0, 0.575), (-1.259, -1.162, 0.04389), (-1.259, 1.194, 0.04389), (1.783, 1.0, 0.04389), (1.783, -1.0, 0.04389), (-1.0, 1.19, -0.1857), (1.611, 1.0, -0.1857), (1.611, -1.0, -0.1857), (-1.0, -1.0, -0.1857), (-1.259, -1.162, 0.2682), (-1.259, 1.194, 0.2682), (1.599, 1.0, 0.2682), (1.599, -1.0, 0.2682), (0.4185, 1.0, -0.3764), (0.4185, 1.0, 0.6721), (0.4185, -1.0, -0.2479), (0.4185, -1.0, 0.6721), (0.9739, -1.162, 0.04389), (0.9739, 1.194, 0.04389), (0.8518, 1.19, -0.1857), (0.8518, -1.0, -0.1857), (0.8437, -1.162, 0.2682), (0.8437, 1.194, 0.2682)], [], [(16, 1, 3, 17), (29, 21, 7, 18), (18, 7, 5, 19), (28, 23, 1, 16), (20, 6, 4, 22), (21, 3, 1, 23), (27, 24, 8, 15), (13, 10, 11, 14), (26, 25, 10, 13), (15, 8, 9, 12), (0, 15, 12, 2), (20, 26, 13, 6), (6, 13, 14, 4), (22, 27, 15, 0), (24, 28, 16, 8), (10, 18, 19, 11), (25, 29, 18, 10), (8, 16, 17, 9), (9, 17, 29, 25), (11, 19, 28, 24), (4, 14, 27, 22), (2, 12, 26, 20), (12, 9, 25, 26), (14, 11, 24, 27), (7, 21, 23, 5), (2, 20, 22, 0), (19, 5, 23, 28), (17, 3, 21, 29)])
me_cube_009.polygons.foreach_set('use_smooth', [True] * 28)
_uv = me_cube_009.uv_layers.new(name='UVMap')
_uv.uv.foreach_set('vector', [0.5335, 0.0, 0.625, 0.0, 0.625, 0.25, 0.5335, 0.25, 0.5335, 0.4273, 0.625, 0.4273, 0.625, 0.5, 0.5335, 0.5, 0.5335, 0.5, 0.625, 0.5, 0.625, 0.75, 0.5335, 0.75, 0.5335, 0.8227, 0.625, 0.8227, 0.625, 1.0, 0.5335, 1.0, 0.3023, 0.5, 0.375, 0.5, 0.375, 0.75, 0.3023, 0.75, 0.6977, 0.5, 0.875, 0.5, 0.875, 0.75, 0.6977, 0.75, 0.4768, 0.8227, 0.5055, 0.8227, 0.5055, 1.0, 0.4768, 1.0, 0.4768, 0.5, 0.5055, 0.5, 0.5055, 0.75, 0.4768, 0.75, 0.4768, 0.4273, 0.5055, 0.4273, 0.5055, 0.5, 0.4768, 0.5, 0.4768, 0.0, 0.5055, 0.0, 0.5055, 0.25, 0.4768, 0.25, 0.375, 0.0, 0.4768, 0.0, 0.4768, 0.25, 0.375, 0.25, 0.375, 0.4273, 0.4768, 0.4273, 0.4768, 0.5, 0.375, 0.5, 0.375, 0.5, 0.4768, 0.5, 0.4768, 0.75, 0.375, 0.75, 0.375, 0.8227, 0.4768, 0.8227, 0.4768, 1.0, 0.375, 1.0, 0.5055, 0.8227, 0.5335, 0.8227, 0.5335, 1.0, 0.5055, 1.0, 0.5055, 0.5, 0.5335, 0.5, 0.5335, 0.75, 0.5055, 0.75, 0.5055, 0.4273, 0.5335, 0.4273, 0.5335, 0.5, 0.5055, 0.5, 0.5055, 0.0, 0.5335, 0.0, 0.5335, 0.25, 0.5055, 0.25, 0.5055, 0.25, 0.5335, 0.25, 0.5335, 0.4273, 0.5055, 0.4273, 0.5055, 0.75, 0.5335, 0.75, 0.5335, 0.8227, 0.5055, 0.8227, 0.375, 0.75, 0.4768, 0.75, 0.4768, 0.8227, 0.375, 0.8227, 0.375, 0.25, 0.4768, 0.25, 0.4768, 0.4273, 0.375, 0.4273, 0.4768, 0.25, 0.5055, 0.25, 0.5055, 0.4273, 0.4768, 0.4273, 0.4768, 0.75, 0.5055, 0.75, 0.5055, 0.8227, 0.4768, 0.8227, 0.625, 0.5, 0.6977, 0.5, 0.6977, 0.75, 0.625, 0.75, 0.125, 0.5, 0.3023, 0.5, 0.3023, 0.75, 0.125, 0.75, 0.5335, 0.75, 0.625, 0.75, 0.625, 0.8227, 0.5335, 0.8227, 0.5335, 0.25, 0.625, 0.25, 0.625, 0.4273, 0.5335, 0.4273])
me_cube_009.materials.append(mat_x_1)
me_cube_009.update()
me_cube_010 = bpy.data.meshes.new('Cube.010')
me_cube_010.from_pydata([(-1.0, -1.0, -1.0), (-1.0, -1.0, 1.0), (-1.0, 1.0, -1.0), (-1.0, 1.0, 1.0), (1.0, -1.0, -1.0), (1.0, -1.0, 1.0), (1.0, 1.0, -1.0), (1.0, 1.0, 1.0), (0.8929, 1.0, -1.0), (0.8929, 1.0, 1.0), (0.8929, -1.0, -1.0), (0.8929, -1.0, 1.0), (-0.9274, 1.0, -1.0), (-0.9274, -1.0, 1.0), (-0.9274, 1.0, 1.0), (-0.9274, -1.0, -1.0), (-1.0, -1.0, 0.6468), (-1.0, 1.0, 0.6468), (1.0, 1.0, 0.6468), (1.0, -1.0, 0.6468), (0.8929, -1.0, 0.6468), (0.8929, 1.0, 0.6468), (-0.9274, 1.0, 0.6468), (-0.9274, -1.0, 0.6468), (-1.0, 1.0, -0.7943), (1.0, 1.0, -0.7943), (1.0, -1.0, -0.7943), (0.8929, -1.0, -0.7943), (0.8929, 1.0, -0.7943), (-0.9274, 1.0, -0.7943), (-0.9274, -1.0, -0.7943), (-1.0, -1.0, -0.7943)], [], [(16, 1, 3, 17), (21, 9, 7, 18), (18, 7, 5, 19), (23, 13, 1, 16), (8, 6, 4, 10), (14, 3, 1, 13), (7, 9, 11, 5), (12, 8, 10, 15), (19, 5, 11, 20), (22, 14, 9, 21), (17, 3, 14, 22), (2, 12, 15, 0), (9, 14, 13, 11), (20, 11, 13, 23), (27, 20, 23, 30), (24, 17, 22, 29), (29, 22, 21, 28), (26, 19, 20, 27), (30, 23, 16, 31), (25, 18, 19, 26), (28, 21, 18, 25), (31, 16, 17, 24), (0, 31, 24, 2), (8, 28, 25, 6), (6, 25, 26, 4), (15, 30, 31, 0), (4, 26, 27, 10), (12, 29, 28, 8), (2, 24, 29, 12), (10, 27, 30, 15)])
me_cube_010.polygons.foreach_set('use_smooth', [True] * 30)
_uv = me_cube_010.uv_layers.new(name='UVMap')
_uv.uv.foreach_set('vector', [0.5808, 0.0, 0.625, 0.0, 0.625, 0.25, 0.5808, 0.25, 0.5808, 0.4866, 0.625, 0.4866, 0.625, 0.5, 0.5808, 0.5, 0.5808, 0.5, 0.625, 0.5, 0.625, 0.75, 0.5808, 0.75, 0.5808, 0.9909, 0.625, 0.9909, 0.625, 1.0, 0.5808, 1.0, 0.3616, 0.5, 0.375, 0.5, 0.375, 0.75, 0.3616, 0.75, 0.8659, 0.5, 0.875, 0.5, 0.875, 0.75, 0.8659, 0.75, 0.625, 0.5, 0.6384, 0.5, 0.6384, 0.75, 0.625, 0.75, 0.1341, 0.5, 0.3616, 0.5, 0.3616, 0.75, 0.1341, 0.75, 0.5808, 0.75, 0.625, 0.75, 0.625, 0.7634, 0.5808, 0.7634, 0.5808, 0.2591, 0.625, 0.2591, 0.625, 0.4866, 0.5808, 0.4866, 0.5808, 0.25, 0.625, 0.25, 0.625, 0.2591, 0.5808, 0.2591, 0.125, 0.5, 0.1341, 0.5, 0.1341, 0.75, 0.125, 0.75, 0.6384, 0.5, 0.8659, 0.5, 0.8659, 0.75, 0.6384, 0.75, 0.5808, 0.7634, 0.625, 0.7634, 0.625, 0.9909, 0.5808, 0.9909, 0.4007, 0.7634, 0.5808, 0.7634, 0.5808, 0.9909, 0.4007, 0.9909, 0.4007, 0.25, 0.5808, 0.25, 0.5808, 0.2591, 0.4007, 0.2591, 0.4007, 0.2591, 0.5808, 0.2591, 0.5808, 0.4866, 0.4007, 0.4866, 0.4007, 0.75, 0.5808, 0.75, 0.5808, 0.7634, 0.4007, 0.7634, 0.4007, 0.9909, 0.5808, 0.9909, 0.5808, 1.0, 0.4007, 1.0, 0.4007, 0.5, 0.5808, 0.5, 0.5808, 0.75, 0.4007, 0.75, 0.4007, 0.4866, 0.5808, 0.4866, 0.5808, 0.5, 0.4007, 0.5, 0.4007, 0.0, 0.5808, 0.0, 0.5808, 0.25, 0.4007, 0.25, 0.375, 0.0, 0.4007, 0.0, 0.4007, 0.25, 0.375, 0.25, 0.375, 0.4866, 0.4007, 0.4866, 0.4007, 0.5, 0.375, 0.5, 0.375, 0.5, 0.4007, 0.5, 0.4007, 0.75, 0.375, 0.75, 0.375, 0.9909, 0.4007, 0.9909, 0.4007, 1.0, 0.375, 1.0, 0.375, 0.75, 0.4007, 0.75, 0.4007, 0.7634, 0.375, 0.7634, 0.375, 0.2591, 0.4007, 0.2591, 0.4007, 0.4866, 0.375, 0.4866, 0.375, 0.25, 0.4007, 0.25, 0.4007, 0.2591, 0.375, 0.2591, 0.375, 0.7634, 0.4007, 0.7634, 0.4007, 0.9909, 0.375, 0.9909])
me_cube_010.materials.append(mat_x)
me_cube_010.update()
me_cube_011 = bpy.data.meshes.new('Cube.011')
me_cube_011.from_pydata([(-1.0, -1.013, -1.0), (-1.0, -1.013, 1.0), (-1.0, 1.0, -1.0), (-1.0, 1.0, 1.0), (1.0, -1.013, -1.0), (1.0, -1.013, 1.0), (1.0, 1.0, -1.0), (1.0, 1.0, 1.0)], [], [(0, 1, 3, 2), (2, 3, 7, 6), (6, 7, 5, 4), (4, 5, 1, 0), (2, 6, 4, 0), (7, 3, 1, 5)])
_uv = me_cube_011.uv_layers.new(name='UVMap')
_uv.uv.foreach_set('vector', [0.375, 0.0, 0.625, 0.0, 0.625, 0.25, 0.375, 0.25, 0.375, 0.25, 0.625, 0.25, 0.625, 0.5, 0.375, 0.5, 0.375, 0.5, 0.625, 0.5, 0.625, 0.75, 0.375, 0.75, 0.375, 0.75, 0.625, 0.75, 0.625, 1.0, 0.375, 1.0, 0.125, 0.5, 0.375, 0.5, 0.375, 0.75, 0.125, 0.75, 0.625, 0.5, 0.875, 0.5, 0.875, 0.75, 0.625, 0.75])
me_cube_011.materials.append(mat_material_002)
me_cube_011.update()
me_cube_012 = bpy.data.meshes.new('Cube.012')
me_cube_012.from_pydata([(-1.0, -1.0, -0.2479), (-1.0, -1.0, 0.6308), (-1.0, 1.0, -0.3764), (-1.0, 1.0, 0.6308), (1.0, -1.0, -0.3764), (1.0, -1.0, 0.575), (1.0, 1.0, -0.3764), (1.0, 1.0, 0.575), (-1.259, -1.162, 0.04389), (-1.259, 1.194, 0.04389), (1.783, 1.0, 0.04389), (1.783, -1.0, 0.04389), (-1.0, 1.19, -0.1857), (1.611, 1.0, -0.1857), (1.611, -1.0, -0.1857), (-1.0, -1.0, -0.1857), (-1.259, -1.162, 0.2682), (-1.259, 1.194, 0.2682), (1.599, 1.0, 0.2682), (1.599, -1.0, 0.2682), (0.4185, 1.0, -0.3764), (0.4185, 1.0, 0.6721), (0.4185, -1.0, -0.2479), (0.4185, -1.0, 0.6721), (0.9739, -1.162, 0.04389), (0.9739, 1.194, 0.04389), (0.8518, 1.19, -0.1857), (0.8518, -1.0, -0.1857), (0.8437, -1.162, 0.2682), (0.8437, 1.194, 0.2682)], [], [(16, 1, 3, 17), (29, 21, 7, 18), (18, 7, 5, 19), (28, 23, 1, 16), (20, 6, 4, 22), (21, 3, 1, 23), (27, 24, 8, 15), (13, 10, 11, 14), (26, 25, 10, 13), (15, 8, 9, 12), (0, 15, 12, 2), (20, 26, 13, 6), (6, 13, 14, 4), (22, 27, 15, 0), (24, 28, 16, 8), (10, 18, 19, 11), (25, 29, 18, 10), (8, 16, 17, 9), (9, 17, 29, 25), (11, 19, 28, 24), (4, 14, 27, 22), (2, 12, 26, 20), (12, 9, 25, 26), (14, 11, 24, 27), (7, 21, 23, 5), (2, 20, 22, 0), (19, 5, 23, 28), (17, 3, 21, 29)])
me_cube_012.polygons.foreach_set('use_smooth', [True] * 28)
_uv = me_cube_012.uv_layers.new(name='UVMap')
_uv.uv.foreach_set('vector', [0.5335, 0.0, 0.625, 0.0, 0.625, 0.25, 0.5335, 0.25, 0.5335, 0.4273, 0.625, 0.4273, 0.625, 0.5, 0.5335, 0.5, 0.5335, 0.5, 0.625, 0.5, 0.625, 0.75, 0.5335, 0.75, 0.5335, 0.8227, 0.625, 0.8227, 0.625, 1.0, 0.5335, 1.0, 0.3023, 0.5, 0.375, 0.5, 0.375, 0.75, 0.3023, 0.75, 0.6977, 0.5, 0.875, 0.5, 0.875, 0.75, 0.6977, 0.75, 0.4768, 0.8227, 0.5055, 0.8227, 0.5055, 1.0, 0.4768, 1.0, 0.4768, 0.5, 0.5055, 0.5, 0.5055, 0.75, 0.4768, 0.75, 0.4768, 0.4273, 0.5055, 0.4273, 0.5055, 0.5, 0.4768, 0.5, 0.4768, 0.0, 0.5055, 0.0, 0.5055, 0.25, 0.4768, 0.25, 0.375, 0.0, 0.4768, 0.0, 0.4768, 0.25, 0.375, 0.25, 0.375, 0.4273, 0.4768, 0.4273, 0.4768, 0.5, 0.375, 0.5, 0.375, 0.5, 0.4768, 0.5, 0.4768, 0.75, 0.375, 0.75, 0.375, 0.8227, 0.4768, 0.8227, 0.4768, 1.0, 0.375, 1.0, 0.5055, 0.8227, 0.5335, 0.8227, 0.5335, 1.0, 0.5055, 1.0, 0.5055, 0.5, 0.5335, 0.5, 0.5335, 0.75, 0.5055, 0.75, 0.5055, 0.4273, 0.5335, 0.4273, 0.5335, 0.5, 0.5055, 0.5, 0.5055, 0.0, 0.5335, 0.0, 0.5335, 0.25, 0.5055, 0.25, 0.5055, 0.25, 0.5335, 0.25, 0.5335, 0.4273, 0.5055, 0.4273, 0.5055, 0.75, 0.5335, 0.75, 0.5335, 0.8227, 0.5055, 0.8227, 0.375, 0.75, 0.4768, 0.75, 0.4768, 0.8227, 0.375, 0.8227, 0.375, 0.25, 0.4768, 0.25, 0.4768, 0.4273, 0.375, 0.4273, 0.4768, 0.25, 0.5055, 0.25, 0.5055, 0.4273, 0.4768, 0.4273, 0.4768, 0.75, 0.5055, 0.75, 0.5055, 0.8227, 0.4768, 0.8227, 0.625, 0.5, 0.6977, 0.5, 0.6977, 0.75, 0.625, 0.75, 0.125, 0.5, 0.3023, 0.5, 0.3023, 0.75, 0.125, 0.75, 0.5335, 0.75, 0.625, 0.75, 0.625, 0.8227, 0.5335, 0.8227, 0.5335, 0.25, 0.625, 0.25, 0.625, 0.4273, 0.5335, 0.4273])
me_cube_012.materials.append(mat_x_1)
me_cube_012.update()
me_cube_013 = bpy.data.meshes.new('Cube.013')
me_cube_013.from_pydata([(-1.0, -1.0, -0.2479), (-1.0, -1.0, 0.6308), (-1.0, 1.0, -0.3764), (-1.0, 1.0, 0.6308), (1.0, -1.0, -0.3764), (1.0, -1.0, 0.575), (1.0, 1.0, -0.3764), (1.0, 1.0, 0.575), (-1.259, -1.162, 0.04389), (-1.259, 1.194, 0.04389), (1.783, 1.0, 0.04389), (1.783, -1.0, 0.04389), (-1.0, 1.19, -0.1857), (1.611, 1.0, -0.1857), (1.611, -1.0, -0.1857), (-1.0, -1.0, -0.1857), (-1.259, -1.162, 0.2682), (-1.259, 1.194, 0.2682), (1.599, 1.0, 0.2682), (1.599, -1.0, 0.2682), (0.4185, 1.0, -0.3764), (0.4185, 1.0, 0.6721), (0.4185, -1.0, -0.2479), (0.4185, -1.0, 0.6721), (0.9739, -1.162, 0.04389), (0.9739, 1.194, 0.04389), (0.8518, 1.19, -0.1857), (0.8518, -1.0, -0.1857), (0.8437, -1.162, 0.2682), (0.8437, 1.194, 0.2682)], [], [(16, 1, 3, 17), (29, 21, 7, 18), (18, 7, 5, 19), (28, 23, 1, 16), (20, 6, 4, 22), (21, 3, 1, 23), (27, 24, 8, 15), (13, 10, 11, 14), (26, 25, 10, 13), (15, 8, 9, 12), (0, 15, 12, 2), (20, 26, 13, 6), (6, 13, 14, 4), (22, 27, 15, 0), (24, 28, 16, 8), (10, 18, 19, 11), (25, 29, 18, 10), (8, 16, 17, 9), (9, 17, 29, 25), (11, 19, 28, 24), (4, 14, 27, 22), (2, 12, 26, 20), (12, 9, 25, 26), (14, 11, 24, 27), (7, 21, 23, 5), (2, 20, 22, 0), (19, 5, 23, 28), (17, 3, 21, 29)])
me_cube_013.polygons.foreach_set('use_smooth', [True] * 28)
_uv = me_cube_013.uv_layers.new(name='UVMap')
_uv.uv.foreach_set('vector', [0.5335, 0.0, 0.625, 0.0, 0.625, 0.25, 0.5335, 0.25, 0.5335, 0.4273, 0.625, 0.4273, 0.625, 0.5, 0.5335, 0.5, 0.5335, 0.5, 0.625, 0.5, 0.625, 0.75, 0.5335, 0.75, 0.5335, 0.8227, 0.625, 0.8227, 0.625, 1.0, 0.5335, 1.0, 0.3023, 0.5, 0.375, 0.5, 0.375, 0.75, 0.3023, 0.75, 0.6977, 0.5, 0.875, 0.5, 0.875, 0.75, 0.6977, 0.75, 0.4768, 0.8227, 0.5055, 0.8227, 0.5055, 1.0, 0.4768, 1.0, 0.4768, 0.5, 0.5055, 0.5, 0.5055, 0.75, 0.4768, 0.75, 0.4768, 0.4273, 0.5055, 0.4273, 0.5055, 0.5, 0.4768, 0.5, 0.4768, 0.0, 0.5055, 0.0, 0.5055, 0.25, 0.4768, 0.25, 0.375, 0.0, 0.4768, 0.0, 0.4768, 0.25, 0.375, 0.25, 0.375, 0.4273, 0.4768, 0.4273, 0.4768, 0.5, 0.375, 0.5, 0.375, 0.5, 0.4768, 0.5, 0.4768, 0.75, 0.375, 0.75, 0.375, 0.8227, 0.4768, 0.8227, 0.4768, 1.0, 0.375, 1.0, 0.5055, 0.8227, 0.5335, 0.8227, 0.5335, 1.0, 0.5055, 1.0, 0.5055, 0.5, 0.5335, 0.5, 0.5335, 0.75, 0.5055, 0.75, 0.5055, 0.4273, 0.5335, 0.4273, 0.5335, 0.5, 0.5055, 0.5, 0.5055, 0.0, 0.5335, 0.0, 0.5335, 0.25, 0.5055, 0.25, 0.5055, 0.25, 0.5335, 0.25, 0.5335, 0.4273, 0.5055, 0.4273, 0.5055, 0.75, 0.5335, 0.75, 0.5335, 0.8227, 0.5055, 0.8227, 0.375, 0.75, 0.4768, 0.75, 0.4768, 0.8227, 0.375, 0.8227, 0.375, 0.25, 0.4768, 0.25, 0.4768, 0.4273, 0.375, 0.4273, 0.4768, 0.25, 0.5055, 0.25, 0.5055, 0.4273, 0.4768, 0.4273, 0.4768, 0.75, 0.5055, 0.75, 0.5055, 0.8227, 0.4768, 0.8227, 0.625, 0.5, 0.6977, 0.5, 0.6977, 0.75, 0.625, 0.75, 0.125, 0.5, 0.3023, 0.5, 0.3023, 0.75, 0.125, 0.75, 0.5335, 0.75, 0.625, 0.75, 0.625, 0.8227, 0.5335, 0.8227, 0.5335, 0.25, 0.625, 0.25, 0.625, 0.4273, 0.5335, 0.4273])
me_cube_013.materials.append(mat_x_1)
me_cube_013.update()

# ---- objects
ob_cube = bpy.data.objects.new('Cube', me_cube_001)
ob_cube_001 = bpy.data.objects.new('Cube.001', me_cube_002)
ob_cube_002 = bpy.data.objects.new('Cube.002', me_cube_003)
ob_cube_003 = bpy.data.objects.new('Cube.003', me_cube_004)
ob_cube_004 = bpy.data.objects.new('Cube.004', me_cube_005)
ob_cube_005 = bpy.data.objects.new('Cube.005', me_cube_006)
ob_cube_006 = bpy.data.objects.new('Cube.006', me_cube_007)
ob_cube_007 = bpy.data.objects.new('Cube.007', me_cube_008)
ob_cube_008 = bpy.data.objects.new('Cube.008', me_cube_009)
ob_cube_009 = bpy.data.objects.new('Cube.009', me_cube_010)
ob_cube_010 = bpy.data.objects.new('Cube.010', me_cube_011)
ob_cube_011 = bpy.data.objects.new('Cube.011', me_cube_012)
ob_cube_012 = bpy.data.objects.new('Cube.012', me_cube_013)

# ---- transforms, parenting, visibility, modifiers, constraints
ob_cube.location = (-0.2877, 0.0, 0.6216)
ob_cube.scale = (0.7872, 1.0, 0.2141)
_m = ob_cube.modifiers.new('Bevel', 'BEVEL')
_m.width = 0.02
_m.width_pct = 0.02
_m.segments = 2
ob_cube_001.location = (0.5904, -1.87, 0.5477)
ob_cube_001.scale = (1.241, 0.8947, 0.2712)
_m = ob_cube_001.modifiers.new('Subdivision', 'SUBSURF')
_m.levels = 2
_m = ob_cube_001.modifiers.new('Array', 'ARRAY')
_m.count = 5
_m.relative_offset_displace = (0.0, 1.0, 0.0)
_m = ob_cube_001.modifiers.new('Smooth by Angle', 'NODES')
_m.node_group = ng_smooth_by_angle
_m.use_pin_to_last = True
_m.show_group_selector = False
ob_cube_002.location = (-0.89, -1.87, 0.5988)
ob_cube_002.rotation_euler = (0.0, 1.571, 0.0)
ob_cube_002.scale = (0.3671, 0.8947, 0.2712)
_m = ob_cube_002.modifiers.new('Subdivision', 'SUBSURF')
_m.levels = 2
_m = ob_cube_002.modifiers.new('Array', 'ARRAY')
_m.count = 5
_m.relative_offset_displace = (0.0, 1.0, 0.0)
ob_cube_003.location = (-0.89, -1.87, 1.339)
ob_cube_003.rotation_euler = (0.0, 1.571, 0.0)
ob_cube_003.scale = (0.3671, 0.8947, 0.2712)
_m = ob_cube_003.modifiers.new('Subdivision', 'SUBSURF')
_m.levels = 2
_m = ob_cube_003.modifiers.new('Array', 'ARRAY')
_m.count = 5
_m.relative_offset_displace = (0.0, 1.0, 0.0)
_m = ob_cube_003.modifiers.new('Smooth by Angle', 'NODES')
_m.node_group = ng_smooth_by_angle
_m.use_pin_to_last = True
_m.show_group_selector = False
ob_cube_004.location = (-0.89, -1.87, 2.083)
ob_cube_004.rotation_euler = (0.0, 1.571, 0.0)
ob_cube_004.scale = (0.3671, 0.8947, 0.2712)
_m = ob_cube_004.modifiers.new('Subdivision', 'SUBSURF')
_m.levels = 2
_m = ob_cube_004.modifiers.new('Array', 'ARRAY')
_m.count = 5
_m.relative_offset_displace = (0.0, 1.0, 0.0)
_m = ob_cube_004.modifiers.new('Smooth by Angle', 'NODES')
_m.node_group = ng_smooth_by_angle
_m.use_pin_to_last = True
_m.show_group_selector = False
ob_cube_005.location = (-0.09262, -2.201, 0.8385)
ob_cube_005.rotation_euler = (0.0, -0.0, 0.6682)
ob_cube_005.scale = (0.4433, 0.4433, 0.4433)
_m = ob_cube_005.modifiers.new('Subdivision', 'SUBSURF')
_m.levels = 2
_m = ob_cube_005.modifiers.new('Smooth by Angle', 'NODES')
_m.node_group = ng_smooth_by_angle
_m.use_pin_to_last = True
_m.show_group_selector = False
ob_cube_006.location = (-0.09262, -0.9271, 0.8385)
ob_cube_006.rotation_euler = (0.0, -0.0, -0.05266)
ob_cube_006.scale = (0.4433, 0.4433, 0.4433)
_m = ob_cube_006.modifiers.new('Subdivision', 'SUBSURF')
_m.levels = 2
_m = ob_cube_006.modifiers.new('Smooth by Angle', 'NODES')
_m.node_group = ng_smooth_by_angle
_m.use_pin_to_last = True
_m.show_group_selector = False
ob_cube_007.location = (-0.09262, 3.744, 0.8385)
ob_cube_007.rotation_euler = (0.0, -0.0, -0.02798)
ob_cube_007.scale = (0.4433, 0.4433, 0.4433)
_m = ob_cube_007.modifiers.new('Subdivision', 'SUBSURF')
_m.levels = 2
_m = ob_cube_007.modifiers.new('Smooth by Angle', 'NODES')
_m.node_group = ng_smooth_by_angle
_m.use_pin_to_last = True
_m.show_group_selector = False
ob_cube_008.location = (-0.09262, 5.141, 0.8385)
ob_cube_008.rotation_euler = (0.0, -0.0, -0.3972)
ob_cube_008.scale = (0.4433, 0.4433, 0.4433)
_m = ob_cube_008.modifiers.new('Subdivision', 'SUBSURF')
_m.levels = 2
_m = ob_cube_008.modifiers.new('Smooth by Angle', 'NODES')
_m.node_group = ng_smooth_by_angle
_m.use_pin_to_last = True
_m.show_group_selector = False
ob_cube_009.location = (-0.89, -1.87, 2.77)
ob_cube_009.rotation_euler = (0.0, 1.571, 0.0)
ob_cube_009.scale = (0.3671, 0.8947, 0.2712)
_m = ob_cube_009.modifiers.new('Subdivision', 'SUBSURF')
_m.levels = 2
_m = ob_cube_009.modifiers.new('Array', 'ARRAY')
_m.count = 5
_m.relative_offset_displace = (0.0, 1.0, 0.0)
_m = ob_cube_009.modifiers.new('Smooth by Angle', 'NODES')
_m.node_group = ng_smooth_by_angle
_m.use_pin_to_last = True
_m.show_group_selector = False
ob_cube_010.location = (-0.8457, 1.743, 3.329)
ob_cube_010.scale = (0.1926, 4.404, 0.2153)
_m = ob_cube_010.modifiers.new('Bevel', 'BEVEL')
_m.width = 0.02
_m.width_pct = 0.02
_m.segments = 2
ob_cube_011.location = (-0.09262, 1.973, 0.8385)
ob_cube_011.rotation_euler = (0.0, -0.0, -0.05266)
ob_cube_011.scale = (0.4433, 0.4433, 0.4433)
_m = ob_cube_011.modifiers.new('Subdivision', 'SUBSURF')
_m.levels = 2
_m = ob_cube_011.modifiers.new('Smooth by Angle', 'NODES')
_m.node_group = ng_smooth_by_angle
_m.use_pin_to_last = True
_m.show_group_selector = False
ob_cube_012.location = (-0.09262, 0.6733, 0.8385)
ob_cube_012.rotation_euler = (0.0, -0.0, -0.3972)
ob_cube_012.scale = (0.4433, 0.4433, 0.4433)
_m = ob_cube_012.modifiers.new('Subdivision', 'SUBSURF')
_m.levels = 2
_m = ob_cube_012.modifiers.new('Smooth by Angle', 'NODES')
_m.node_group = ng_smooth_by_angle
_m.use_pin_to_last = True
_m.show_group_selector = False

# ---- collection membership
col_collection.objects.link(ob_cube)
col_collection.objects.link(ob_cube_001)
col_collection.objects.link(ob_cube_002)
col_collection.objects.link(ob_cube_003)
col_collection.objects.link(ob_cube_004)
col_collection.objects.link(ob_cube_005)
col_collection.objects.link(ob_cube_006)
col_collection.objects.link(ob_cube_007)
col_collection.objects.link(ob_cube_008)
col_collection.objects.link(ob_cube_009)
col_collection.objects.link(ob_cube_010)
col_collection.objects.link(ob_cube_011)
col_collection.objects.link(ob_cube_012)

# ---- scene / render settings (as saved in the file)
scene.frame_start = 1; scene.frame_end = 250; scene.frame_set(1)
scene.render.engine = 'BLENDER_EEVEE_NEXT'
bpy.context.view_layer.update()

# ---- added for rendering (the .blend has no active camera and no usable light): camera, sun
cam_auto = bpy.data.cameras.new('AutoCamera')
cam_auto.lens = 50.0
cam_auto.sensor_width = 36.0
cam_auto.clip_end = 1000.0
ob_auto_camera = bpy.data.objects.new('AutoCamera', cam_auto)
scene.collection.objects.link(ob_auto_camera)
ob_auto_camera.location = (10.2707, -10.4954, 9.33773)
ob_auto_camera.rotation_euler = (1.09748, -7.21219e-08, 0.694738)
scene.camera = ob_auto_camera
light_auto_sun = bpy.data.lights.new('AutoSun', 'SUN')
light_auto_sun.energy = 3.0
light_auto_sun.angle = 0.0523599
ob_auto_sun = bpy.data.objects.new('AutoSun', light_auto_sun)
scene.collection.objects.link(ob_auto_sun)
ob_auto_sun.rotation_euler = (0.872665, 0.174533, 0.523599)
bpy.context.view_layer.update()
